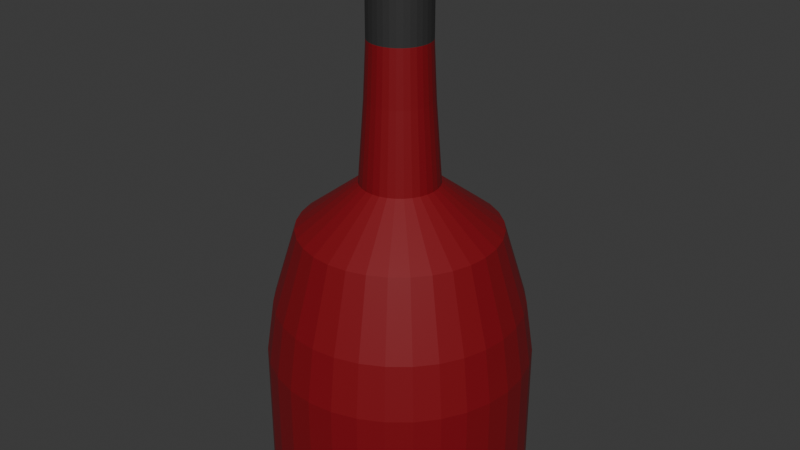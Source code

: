 # Source: Multi_WineBottle4WIP.blend  (saved by Blender 4.5.87; exported with 4.5.12 LTS)
import bpy
from mathutils import Matrix  # noqa: F401  (used for matrix-valued properties, if any)

bpy.ops.wm.read_factory_settings(use_empty=True)
scene = bpy.context.scene
scene.name = 'Scene'

# ---- collections
col_collection = bpy.data.collections.new('Collection'); scene.collection.children.link(col_collection)

# ---- materials (node trees are filled in below, after node groups)
mat_material_002 = bpy.data.materials.new('Material.002')
mat_material_002.diffuse_color = (0.0339, 0.0339, 0.0339, 1.0)
mat_material_002.roughness = 0.5
mat_material_003 = bpy.data.materials.new('Material.003')
mat_material_003.diffuse_color = (0.5906, 0.3712, 0.1878, 1.0)
mat_material_003.roughness = 0.5
mat_material_004 = bpy.data.materials.new('Material.004')

# ---- material node trees
mat_material_002.use_nodes = True; mat_material_002.node_tree.nodes.clear()
_N = mat_material_002.node_tree.nodes; _L = mat_material_002.node_tree.links
n0 = _N.new('ShaderNodeBsdfPrincipled'); n0.name = 'Principled BSDF'; n0.location = (-200, 100)
n0.inputs[0].default_value = (0.0339, 0.0339, 0.0339, 1.0)
n1 = _N.new('ShaderNodeOutputMaterial'); n1.name = 'Material Output'; n1.location = (200, 100)
n2 = _N.new('ShaderNodeNormalMap'); n2.name = 'Normal Map'; n2.location = (-600, -600)
n2.label = 'Normal/Map'
n2.inputs[0].default_value = 0.0
_L.new(n0.outputs[0], n1.inputs[0])
_L.new(n2.outputs[0], n0.inputs[5])
n1.is_active_output = True
mat_material_003.use_nodes = True; mat_material_003.node_tree.nodes.clear()
_N = mat_material_003.node_tree.nodes; _L = mat_material_003.node_tree.links
n0 = _N.new('ShaderNodeBsdfPrincipled'); n0.name = 'Principled BSDF'; n0.location = (-200, 100)
n0.inputs[0].default_value = (0.5906, 0.3712, 0.1878, 1.0)
n1 = _N.new('ShaderNodeOutputMaterial'); n1.name = 'Material Output'; n1.location = (200, 100)
n2 = _N.new('ShaderNodeNormalMap'); n2.name = 'Normal Map'; n2.location = (-600, -600)
n2.label = 'Normal/Map'
n2.inputs[0].default_value = 0.0
_L.new(n0.outputs[0], n1.inputs[0])
_L.new(n2.outputs[0], n0.inputs[5])
n1.is_active_output = True
mat_material_004.use_nodes = True; mat_material_004.node_tree.nodes.clear()
_N = mat_material_004.node_tree.nodes; _L = mat_material_004.node_tree.links
n0 = _N.new('ShaderNodeBsdfPrincipled'); n0.name = 'Principled BSDF'; n0.location = (-200, 100)
n0.inputs[0].default_value = (0.2259, 0.002793, 0.007954, 1.0)
n1 = _N.new('ShaderNodeOutputMaterial'); n1.name = 'Material Output'; n1.location = (200, 100)
_L.new(n0.outputs[0], n1.inputs[0])
n1.is_active_output = True

# ---- world
world_world = bpy.data.worlds.new('World'); scene.world = world_world
world_world.use_nodes = True; world_world.node_tree.nodes.clear()
_N = world_world.node_tree.nodes; _L = world_world.node_tree.links
n0 = _N.new('ShaderNodeOutputWorld'); n0.name = 'World Output'; n0.location = (300, 300)
n1 = _N.new('ShaderNodeBackground'); n1.name = 'Background'; n1.location = (10, 300)
n1.inputs[0].default_value = (0.05088, 0.05088, 0.05088, 1.0)
_L.new(n1.outputs[0], n0.inputs[0])
n0.is_active_output = True
world_world.color = (0.05088, 0.05088, 0.05088)
world_world.sun_shadow_jitter_overblur = 0.0

# ---- meshes
me_cylinder = bpy.data.meshes.new('Cylinder')
me_cylinder.from_pydata([(0.03665, 0.1843, 2.285), (0.04534, 0.2279, 2.147), (1.923e-08, 0.2324, 2.147), (9.445e-08, 0.1879, 2.285), (0.0719, 0.1736, 2.285), (0.08894, 0.2147, 2.147), (0.1044, 0.1562, 2.285), (0.1291, 0.1932, 2.147), (0.1328, 0.1328, 2.285), (0.1643, 0.1643, 2.147), (0.1562, 0.1044, 2.285), (0.1932, 0.1291, 2.147), (0.1736, 0.0719, 2.285), (0.2147, 0.08894, 2.147), (0.1843, 0.03665, 2.285), (0.2279, 0.04534, 2.147), (0.1879, -6.682e-08, 2.285), (0.2324, 1.656e-09, 2.147), (0.1843, -0.03665, 2.285), (0.2279, -0.04534, 2.147), (0.1736, -0.0719, 2.285), (0.2147, -0.08894, 2.147), (0.1562, -0.1044, 2.285), (0.1932, -0.1291, 2.147), (0.1328, -0.1328, 2.285), (0.1643, -0.1643, 2.147), (0.1044, -0.1562, 2.285), (0.1291, -0.1932, 2.147), (0.0719, -0.1736, 2.285), (0.08894, -0.2147, 2.147), (0.03665, -0.1843, 2.285), (0.04534, -0.2279, 2.147), (9.36e-08, -0.1879, 2.285), (1.923e-08, -0.2324, 2.147), (-0.03665, -0.1843, 2.285), (-0.04534, -0.2279, 2.147), (-0.0719, -0.1736, 2.285), (-0.08894, -0.2147, 2.147), (-0.1044, -0.1562, 2.285), (-0.1291, -0.1932, 2.147), (-0.1328, -0.1328, 2.285), (-0.1643, -0.1643, 2.147), (-0.1562, -0.1044, 2.285), (-0.1932, -0.1291, 2.147), (-0.1736, -0.0719, 2.285), (-0.2147, -0.08894, 2.147), (-0.1843, -0.03665, 2.285), (-0.2279, -0.04534, 2.147), (-0.1879, -6.598e-08, 2.285), (-0.2324, 1.656e-09, 2.147), (-0.1843, 0.03665, 2.285), (-0.2279, 0.04534, 2.147), (-0.1736, 0.0719, 2.285), (-0.2147, 0.08894, 2.147), (-0.1562, 0.1044, 2.285), (-0.1932, 0.1291, 2.147), (-0.1328, 0.1328, 2.285), (-0.1643, 0.1643, 2.147), (-0.1044, 0.1562, 2.285), (-0.1291, 0.1932, 2.147), (-0.0719, 0.1736, 2.285), (-0.08894, 0.2147, 2.147), (-0.03665, 0.1843, 2.285), (-0.04534, 0.2279, 2.147), (0.0, 0.8258, -1.0), (0.0, 1.0, -0.9587), (-2.361e-09, 0.252, 1.434), (4.327e-09, 0.2324, 1.78), (0.1611, 0.8099, -1.0), (0.1951, 0.9808, -0.9587), (0.04534, 0.2279, 1.78), (0.04916, 0.2471, 1.434), (0.316, 0.7629, -1.0), (0.3827, 0.9239, -0.9587), (0.08894, 0.2147, 1.78), (0.09642, 0.2328, 1.434), (0.4588, 0.6866, -1.0), (0.5556, 0.8315, -0.9587), (0.1291, 0.1932, 1.78), (0.14, 0.2095, 1.434), (0.5839, 0.5839, -1.0), (0.7071, 0.7071, -0.9587), (0.1643, 0.1643, 1.78), (0.1782, 0.1782, 1.434), (0.6866, 0.4588, -1.0), (0.8315, 0.5556, -0.9587), (0.1932, 0.1291, 1.78), (0.2095, 0.14, 1.434), (0.7629, 0.316, -1.0), (0.9239, 0.3827, -0.9587), (0.2147, 0.08894, 1.78), (0.2328, 0.09642, 1.434), (0.8099, 0.1611, -1.0), (0.9808, 0.1951, -0.9587), (0.2279, 0.04534, 1.78), (0.2471, 0.04916, 1.434), (0.8258, 0.0, -1.0), (1.0, 0.0, -0.9587), (0.2324, 1.656e-09, 1.78), (0.252, 1.265e-09, 1.434), (0.8099, -0.1611, -1.0), (0.9808, -0.1951, -0.9587), (0.2279, -0.04534, 1.78), (0.2471, -0.04916, 1.434), (0.7629, -0.316, -1.0), (0.9239, -0.3827, -0.9587), (0.2147, -0.08894, 1.78), (0.2328, -0.09642, 1.434), (0.6866, -0.4588, -1.0), (0.8315, -0.5556, -0.9587), (0.1932, -0.1291, 1.78), (0.2095, -0.14, 1.434), (0.5839, -0.5839, -1.0), (0.7071, -0.7071, -0.9587), (0.1643, -0.1643, 1.78), (0.1782, -0.1782, 1.434), (0.4588, -0.6866, -1.0), (0.5556, -0.8315, -0.9587), (0.1291, -0.1932, 1.78), (0.14, -0.2095, 1.434), (0.316, -0.7629, -1.0), (0.3827, -0.9239, -0.9587), (0.08894, -0.2147, 1.78), (0.09642, -0.2328, 1.434), (0.1611, -0.8099, -1.0), (0.1951, -0.9808, -0.9587), (0.04534, -0.2279, 1.78), (0.04916, -0.2471, 1.434), (0.0, -0.8258, -1.0), (0.0, -1.0, -0.9587), (4.327e-09, -0.2324, 1.78), (-2.361e-09, -0.252, 1.434), (-0.1611, -0.8099, -1.0), (-0.1951, -0.9808, -0.9587), (-0.04534, -0.2279, 1.78), (-0.04916, -0.2471, 1.434), (-0.316, -0.7629, -1.0), (-0.3827, -0.9239, -0.9587), (-0.08894, -0.2147, 1.78), (-0.09642, -0.2328, 1.434), (-0.4588, -0.6866, -1.0), (-0.5556, -0.8315, -0.9587), (-0.1291, -0.1932, 1.78), (-0.14, -0.2095, 1.434), (-0.5839, -0.5839, -1.0), (-0.7071, -0.7071, -0.9587), (-0.1643, -0.1643, 1.78), (-0.1782, -0.1782, 1.434), (-0.6866, -0.4588, -1.0), (-0.8315, -0.5556, -0.9587), (-0.1932, -0.1291, 1.78), (-0.2095, -0.14, 1.434), (-0.7629, -0.316, -1.0), (-0.9239, -0.3827, -0.9587), (-0.2147, -0.08894, 1.78), (-0.2328, -0.09642, 1.434), (-0.8099, -0.1611, -1.0), (-0.9808, -0.1951, -0.9587), (-0.2279, -0.04534, 1.78), (-0.2471, -0.04916, 1.434), (-0.8258, 0.0, -1.0), (-1.0, 0.0, -0.9587), (-0.2324, 1.656e-09, 1.78), (-0.252, 1.265e-09, 1.434), (-0.8099, 0.1611, -1.0), (-0.9808, 0.1951, -0.9587), (-0.2279, 0.04534, 1.78), (-0.2471, 0.04916, 1.434), (-0.7629, 0.316, -1.0), (-0.9239, 0.3827, -0.9587), (-0.2147, 0.08894, 1.78), (-0.2328, 0.09642, 1.434), (-0.6866, 0.4588, -1.0), (-0.8315, 0.5556, -0.9587), (-0.1932, 0.1291, 1.78), (-0.2095, 0.14, 1.434), (-0.5839, 0.5839, -1.0), (-0.7071, 0.7071, -0.9587), (-0.1643, 0.1643, 1.78), (-0.1782, 0.1782, 1.434), (-0.4588, 0.6866, -1.0), (-0.5556, 0.8315, -0.9587), (-0.1291, 0.1932, 1.78), (-0.14, 0.2095, 1.434), (-0.316, 0.7629, -1.0), (-0.3827, 0.9239, -0.9587), (-0.08894, 0.2147, 1.78), (-0.09642, 0.2328, 1.434), (-0.1611, 0.8099, -1.0), (-0.1951, 0.9808, -0.9587), (-0.04534, 0.2279, 1.78), (-0.04916, 0.2471, 1.434), (-6.186e-10, 0.9392, 0.1625), (0.0, 1.0, -0.1734), (0.1951, 0.9808, -0.1734), (0.1832, 0.9212, 0.1625), (0.3827, 0.9239, -0.1734), (0.3594, 0.8677, 0.1625), (0.5556, 0.8315, -0.1734), (0.5218, 0.7809, 0.1625), (0.7071, 0.7071, -0.1734), (0.6641, 0.6641, 0.1625), (0.8315, 0.5556, -0.1734), (0.7809, 0.5218, 0.1625), (0.9239, 0.3827, -0.1734), (0.8677, 0.3594, 0.1625), (0.9808, 0.1951, -0.1734), (0.9212, 0.1832, 0.1625), (1.0, 0.0, -0.1734), (0.9392, 2.911e-10, 0.1625), (0.9808, -0.1951, -0.1734), (0.9212, -0.1832, 0.1625), (0.9239, -0.3827, -0.1734), (0.8677, -0.3594, 0.1625), (0.8315, -0.5556, -0.1734), (0.7809, -0.5218, 0.1625), (0.7071, -0.7071, -0.1734), (0.6641, -0.6641, 0.1625), (0.5556, -0.8315, -0.1734), (0.5218, -0.7809, 0.1625), (0.3827, -0.9239, -0.1734), (0.3594, -0.8677, 0.1625), (0.1951, -0.9808, -0.1734), (0.1832, -0.9212, 0.1625), (0.0, -1.0, -0.1734), (-6.186e-10, -0.9392, 0.1625), (-0.1951, -0.9808, -0.1734), (-0.1832, -0.9212, 0.1625), (-0.3827, -0.9239, -0.1734), (-0.3594, -0.8677, 0.1625), (-0.5556, -0.8315, -0.1734), (-0.5218, -0.7809, 0.1625), (-0.7071, -0.7071, -0.1734), (-0.6641, -0.6641, 0.1625), (-0.8315, -0.5556, -0.1734), (-0.7809, -0.5218, 0.1625), (-0.9239, -0.3827, -0.1734), (-0.8677, -0.3594, 0.1625), (-0.9808, -0.1951, -0.1734), (-0.9212, -0.1832, 0.1625), (-1.0, 0.0, -0.1734), (-0.9392, 2.911e-10, 0.1625), (-0.9808, 0.1951, -0.1734), (-0.9212, 0.1832, 0.1625), (-0.9239, 0.3827, -0.1734), (-0.8677, 0.3594, 0.1625), (-0.8315, 0.5556, -0.1734), (-0.7809, 0.5218, 0.1625), (-0.7071, 0.7071, -0.1734), (-0.6641, 0.6641, 0.1625), (-0.5556, 0.8315, -0.1734), (-0.5218, 0.7809, 0.1625), (-0.3827, 0.9239, -0.1734), (-0.3594, 0.8677, 0.1625), (-0.1951, 0.9808, -0.1734), (-0.1832, 0.9212, 0.1625), (-3.047e-09, 0.2979, 0.9294), (-2.439e-09, 0.7604, 0.6408), (0.1483, 0.7458, 0.6408), (0.05812, 0.2922, 0.9294), (0.291, 0.7025, 0.6408), (0.114, 0.2752, 0.9294), (0.4224, 0.6322, 0.6408), (0.1655, 0.2477, 0.9294), (0.5377, 0.5377, 0.6408), (0.2107, 0.2107, 0.9294), (0.6322, 0.4224, 0.6408), (0.2477, 0.1655, 0.9294), (0.7025, 0.291, 0.6408), (0.2752, 0.114, 0.9294), (0.7458, 0.1483, 0.6408), (0.2922, 0.05812, 0.9294), (0.7604, 1.148e-09, 0.6408), (0.2979, 1.497e-09, 0.9294), (0.7458, -0.1483, 0.6408), (0.2922, -0.05812, 0.9294), (0.7025, -0.291, 0.6408), (0.2752, -0.114, 0.9294), (0.6322, -0.4224, 0.6408), (0.2477, -0.1655, 0.9294), (0.5377, -0.5377, 0.6408), (0.2107, -0.2107, 0.9294), (0.4224, -0.6322, 0.6408), (0.1655, -0.2477, 0.9294), (0.291, -0.7025, 0.6408), (0.114, -0.2752, 0.9294), (0.1483, -0.7458, 0.6408), (0.05812, -0.2922, 0.9294), (-2.439e-09, -0.7604, 0.6408), (-3.047e-09, -0.2979, 0.9294), (-0.1483, -0.7458, 0.6408), (-0.05812, -0.2922, 0.9294), (-0.291, -0.7025, 0.6408), (-0.114, -0.2752, 0.9294), (-0.4224, -0.6322, 0.6408), (-0.1655, -0.2477, 0.9294), (-0.5377, -0.5377, 0.6408), (-0.2107, -0.2107, 0.9294), (-0.6322, -0.4224, 0.6408), (-0.2477, -0.1655, 0.9294), (-0.7025, -0.291, 0.6408), (-0.2752, -0.114, 0.9294), (-0.7458, -0.1483, 0.6408), (-0.2922, -0.05812, 0.9294), (-0.7604, 1.148e-09, 0.6408), (-0.2979, 1.497e-09, 0.9294), (-0.7458, 0.1483, 0.6408), (-0.2922, 0.05812, 0.9294), (-0.7025, 0.291, 0.6408), (-0.2752, 0.114, 0.9294), (-0.6322, 0.4224, 0.6408), (-0.2477, 0.1655, 0.9294), (-0.5377, 0.5377, 0.6408), (-0.2107, 0.2107, 0.9294), (-0.4224, 0.6322, 0.6408), (-0.1655, 0.2477, 0.9294), (-0.291, 0.7025, 0.6408), (-0.114, 0.2752, 0.9294), (-0.1483, 0.7458, 0.6408), (-0.05812, 0.2922, 0.9294)], [], [(319, 191, 66, 256), (73, 196, 198, 77), (77, 198, 200, 81), (81, 200, 202, 85), (85, 202, 204, 89), (89, 204, 206, 93), (93, 206, 208, 97), (97, 208, 210, 101), (101, 210, 212, 105), (105, 212, 214, 109), (109, 214, 216, 113), (113, 216, 218, 117), (117, 218, 220, 121), (121, 220, 222, 125), (125, 222, 224, 129), (129, 224, 226, 133), (133, 226, 228, 137), (137, 228, 230, 141), (141, 230, 232, 145), (145, 232, 234, 149), (149, 234, 236, 153), (153, 236, 238, 157), (157, 238, 240, 161), (161, 240, 242, 165), (165, 242, 244, 169), (169, 244, 246, 173), (173, 246, 248, 177), (177, 248, 250, 181), (181, 250, 252, 185), (185, 252, 254, 189), (273, 99, 103, 275), (255, 318, 257, 192), (67, 190, 63, 2), (189, 254, 193, 65), (70, 67, 2, 1), (190, 186, 61, 63), (186, 182, 59, 61), (182, 178, 57, 59), (178, 174, 55, 57), (174, 170, 53, 55), (170, 166, 51, 53), (166, 162, 49, 51), (162, 158, 47, 49), (158, 154, 45, 47), (154, 150, 43, 45), (150, 146, 41, 43), (146, 142, 39, 41), (142, 138, 37, 39), (138, 134, 35, 37), (134, 130, 33, 35), (130, 126, 31, 33), (126, 122, 29, 31), (122, 118, 27, 29), (118, 114, 25, 27), (114, 110, 23, 25), (110, 106, 21, 23), (106, 102, 19, 21), (102, 98, 17, 19), (98, 94, 15, 17), (94, 90, 13, 15), (90, 86, 11, 13), (86, 82, 9, 11), (82, 78, 7, 9), (78, 74, 5, 7), (74, 70, 1, 5), (64, 68, 72, 76, 80, 84, 88, 92, 96, 100, 104, 108, 112, 116, 120, 124, 128, 132, 136, 140, 144, 148, 152, 156, 160, 164, 168, 172, 176, 180, 184, 188), (192, 257, 258, 195), (253, 316, 318, 255), (251, 314, 316, 253), (249, 312, 314, 251), (247, 310, 312, 249), (245, 308, 310, 247), (243, 306, 308, 245), (241, 304, 306, 243), (239, 302, 304, 241), (237, 300, 302, 239), (235, 298, 300, 237), (233, 296, 298, 235), (231, 294, 296, 233), (229, 292, 294, 231), (227, 290, 292, 229), (225, 288, 290, 227), (223, 286, 288, 225), (221, 284, 286, 223), (219, 282, 284, 221), (217, 280, 282, 219), (215, 278, 280, 217), (213, 276, 278, 215), (211, 274, 276, 213), (209, 272, 274, 211), (207, 270, 272, 209), (205, 268, 270, 207), (203, 266, 268, 205), (201, 264, 266, 203), (199, 262, 264, 201), (197, 260, 262, 199), (195, 258, 260, 197), (259, 71, 75, 261), (291, 135, 139, 293), (309, 171, 175, 311), (265, 83, 87, 267), (283, 119, 123, 285), (301, 155, 159, 303), (275, 103, 107, 277), (293, 139, 143, 295), (311, 175, 179, 313), (267, 87, 91, 269), (285, 123, 127, 287), (303, 159, 163, 305), (0, 3, 62, 60, 58, 56, 54, 52, 50, 48, 46, 44, 42, 40, 38, 36, 34, 32, 30, 28, 26, 24, 22, 20, 18, 16, 14, 12, 10, 8, 6, 4), (261, 75, 79, 263), (277, 107, 111, 279), (295, 143, 147, 297), (313, 179, 183, 315), (269, 91, 95, 271), (287, 127, 131, 289), (305, 163, 167, 307), (69, 194, 196, 73), (279, 111, 115, 281), (297, 147, 151, 299), (315, 183, 187, 317), (271, 95, 99, 273), (289, 131, 135, 291), (307, 167, 171, 309), (263, 79, 83, 265), (281, 115, 119, 283), (299, 151, 155, 301), (317, 187, 191, 319), (1, 2, 3, 0), (5, 1, 0, 4), (7, 5, 4, 6), (9, 7, 6, 8), (11, 9, 8, 10), (13, 11, 10, 12), (15, 13, 12, 14), (17, 15, 14, 16), (19, 17, 16, 18), (21, 19, 18, 20), (23, 21, 20, 22), (25, 23, 22, 24), (27, 25, 24, 26), (29, 27, 26, 28), (31, 29, 28, 30), (33, 31, 30, 32), (35, 33, 32, 34), (37, 35, 34, 36), (39, 37, 36, 38), (41, 39, 38, 40), (43, 41, 40, 42), (45, 43, 42, 44), (47, 45, 44, 46), (49, 47, 46, 48), (51, 49, 48, 50), (53, 51, 50, 52), (55, 53, 52, 54), (57, 55, 54, 56), (59, 57, 56, 58), (61, 59, 58, 60), (63, 61, 60, 62), (2, 63, 62, 3), (256, 66, 71, 259), (65, 69, 68, 64), (71, 66, 67, 70), (69, 73, 72, 68), (75, 71, 70, 74), (73, 77, 76, 72), (79, 75, 74, 78), (77, 81, 80, 76), (83, 79, 78, 82), (81, 85, 84, 80), (87, 83, 82, 86), (85, 89, 88, 84), (91, 87, 86, 90), (89, 93, 92, 88), (95, 91, 90, 94), (93, 97, 96, 92), (99, 95, 94, 98), (97, 101, 100, 96), (103, 99, 98, 102), (101, 105, 104, 100), (107, 103, 102, 106), (105, 109, 108, 104), (111, 107, 106, 110), (109, 113, 112, 108), (115, 111, 110, 114), (113, 117, 116, 112), (119, 115, 114, 118), (117, 121, 120, 116), (123, 119, 118, 122), (121, 125, 124, 120), (127, 123, 122, 126), (125, 129, 128, 124), (131, 127, 126, 130), (129, 133, 132, 128), (135, 131, 130, 134), (133, 137, 136, 132), (139, 135, 134, 138), (137, 141, 140, 136), (143, 139, 138, 142), (141, 145, 144, 140), (147, 143, 142, 146), (145, 149, 148, 144), (151, 147, 146, 150), (149, 153, 152, 148), (155, 151, 150, 154), (153, 157, 156, 152), (159, 155, 154, 158), (157, 161, 160, 156), (163, 159, 158, 162), (161, 165, 164, 160), (167, 163, 162, 166), (165, 169, 168, 164), (171, 167, 166, 170), (169, 173, 172, 168), (175, 171, 170, 174), (173, 177, 176, 172), (179, 175, 174, 178), (177, 181, 180, 176), (183, 179, 178, 182), (181, 185, 184, 180), (187, 183, 182, 186), (185, 189, 188, 184), (191, 187, 186, 190), (189, 65, 64, 188), (66, 191, 190, 67), (255, 192, 193, 254), (253, 255, 254, 252), (251, 253, 252, 250), (249, 251, 250, 248), (247, 249, 248, 246), (245, 247, 246, 244), (243, 245, 244, 242), (241, 243, 242, 240), (239, 241, 240, 238), (237, 239, 238, 236), (235, 237, 236, 234), (233, 235, 234, 232), (231, 233, 232, 230), (229, 231, 230, 228), (227, 229, 228, 226), (225, 227, 226, 224), (223, 225, 224, 222), (221, 223, 222, 220), (219, 221, 220, 218), (217, 219, 218, 216), (215, 217, 216, 214), (213, 215, 214, 212), (211, 213, 212, 210), (209, 211, 210, 208), (207, 209, 208, 206), (205, 207, 206, 204), (203, 205, 204, 202), (201, 203, 202, 200), (199, 201, 200, 198), (197, 199, 198, 196), (195, 197, 196, 194), (192, 195, 194, 193), (319, 256, 257, 318), (317, 319, 318, 316), (315, 317, 316, 314), (313, 315, 314, 312), (311, 313, 312, 310), (309, 311, 310, 308), (307, 309, 308, 306), (305, 307, 306, 304), (303, 305, 304, 302), (301, 303, 302, 300), (299, 301, 300, 298), (297, 299, 298, 296), (295, 297, 296, 294), (293, 295, 294, 292), (291, 293, 292, 290), (289, 291, 290, 288), (287, 289, 288, 286), (285, 287, 286, 284), (283, 285, 284, 282), (281, 283, 282, 280), (279, 281, 280, 278), (277, 279, 278, 276), (275, 277, 276, 274), (273, 275, 274, 272), (271, 273, 272, 270), (269, 271, 270, 268), (267, 269, 268, 266), (265, 267, 266, 264), (263, 265, 264, 262), (261, 263, 262, 260), (259, 261, 260, 258), (256, 259, 258, 257), (65, 193, 194, 69)])
me_cylinder.polygons.foreach_set('material_index', [2, 2, 2, 2, 2, 2, 2, 2, 2, 2, 2, 2, 2, 2, 2, 2, 2, 2, 2, 2, 2, 2, 2, 2, 2, 2, 2, 2, 2, 2, 2, 2, 0, 2, 0, 0, 0, 0, 0, 0, 0, 0, 0, 0, 0, 0, 0, 0, 0, 0, 0, 0, 0, 0, 0, 0, 0, 0, 0, 0, 0, 0, 0, 0, 0, 2, 2, 2, 2, 2, 2, 2, 2, 2, 2, 2, 2, 2, 2, 2, 2, 2, 2, 2, 2, 2, 2, 2, 2, 2, 2, 2, 2, 2, 2, 2, 2, 2, 2, 2, 2, 2, 2, 2, 2, 2, 2, 2, 2, 1, 2, 2, 2, 2, 2, 2, 2, 2, 2, 2, 2, 2, 2, 2, 2, 2, 2, 2, 1, 1, 1, 1, 1, 1, 1, 1, 1, 1, 1, 1, 1, 1, 1, 1, 1, 1, 1, 1, 1, 1, 1, 1, 1, 1, 1, 1, 1, 1, 1, 1, 2, 2, 2, 2, 2, 2, 2, 2, 2, 2, 2, 2, 2, 2, 2, 2, 2, 2, 2, 2, 2, 2, 2, 2, 2, 2, 2, 2, 2, 2, 2, 2, 2, 2, 2, 2, 2, 2, 2, 2, 2, 2, 2, 2, 2, 2, 2, 2, 2, 2, 2, 2, 2, 2, 2, 2, 2, 2, 2, 2, 2, 2, 2, 2, 2, 2, 2, 2, 2, 2, 2, 2, 2, 2, 2, 2, 2, 2, 2, 2, 2, 2, 2, 2, 2, 2, 2, 2, 2, 2, 2, 2, 2, 2, 2, 2, 2, 2, 2, 2, 2, 2, 2, 2, 2, 2, 2, 2, 2, 2, 2, 2, 2, 2, 2, 2, 2, 2, 2, 2, 2, 2, 2, 2, 2, 2, 2, 2, 2, 2])
_uv = me_cylinder.uv_layers.new(name='UVMap')
_uv.uv.foreach_set('vector', [0.7524, 0.9322, 0.7547, 0.8345, 0.7643, 0.8347, 0.7638, 0.9323, 0.6457, 0.6544, 0.6457, 0.5042, 0.6774, 0.5011, 0.6774, 0.6513, 0.6774, 0.6513, 0.6774, 0.5011, 0.7043, 0.4972, 0.7043, 0.6474, 0.4039, 0.3101, 0.4039, 0.16, 0.4308, 0.1639, 0.4308, 0.314, 0.4308, 0.314, 0.4308, 0.1639, 0.4625, 0.167, 0.4625, 0.3171, 0.4625, 0.3171, 0.4625, 0.167, 0.4977, 0.1691, 0.4977, 0.3192, 0.4977, 0.3192, 0.4977, 0.1691, 0.5351, 0.1702, 0.5351, 0.3203, 0.5351, 0.3203, 0.5351, 0.1702, 0.5732, 0.1702, 0.5732, 0.3203, 0.5732, 0.3203, 0.5732, 0.1702, 0.6105, 0.1691, 0.6105, 0.3192, 0.6105, 0.3192, 0.6105, 0.1691, 0.6457, 0.167, 0.6457, 0.3171, 0.6457, 0.3171, 0.6457, 0.167, 0.6774, 0.1639, 0.6774, 0.314, 0.6774, 0.314, 0.6774, 0.1639, 0.7043, 0.16, 0.7043, 0.3101, 0.7214, 0.311, 0.7214, 0.1609, 0.7531, 0.164, 0.7531, 0.3141, 0.7531, 0.3141, 0.7531, 0.164, 0.7883, 0.1661, 0.7883, 0.3162, 0.7883, 0.3162, 0.7883, 0.1661, 0.8256, 0.1672, 0.8256, 0.3173, 0.8256, 0.3173, 0.8256, 0.1672, 0.8637, 0.1672, 0.8637, 0.3173, 0.8637, 0.3173, 0.8637, 0.1672, 0.9011, 0.1661, 0.9011, 0.3162, 0.9011, 0.3162, 0.9011, 0.1661, 0.9363, 0.164, 0.9363, 0.3141, 0.9363, 0.3141, 0.9363, 0.164, 0.968, 0.1609, 0.968, 0.311, 0.7214, 0.6453, 0.7214, 0.4952, 0.7531, 0.4983, 0.7531, 0.6484, 0.7531, 0.6484, 0.7531, 0.4983, 0.7883, 0.5004, 0.7883, 0.6505, 0.7883, 0.6505, 0.7883, 0.5004, 0.8256, 0.5015, 0.8256, 0.6516, 0.8256, 0.6516, 0.8256, 0.5015, 0.8637, 0.5015, 0.8637, 0.6516, 0.8637, 0.6516, 0.8637, 0.5015, 0.9011, 0.5004, 0.9011, 0.6505, 0.9011, 0.6505, 0.9011, 0.5004, 0.9363, 0.4983, 0.9363, 0.6484, 0.9363, 0.6484, 0.9363, 0.4983, 0.968, 0.4952, 0.968, 0.6453, 0.4039, 0.6474, 0.4039, 0.4972, 0.4308, 0.5011, 0.4308, 0.6513, 0.4308, 0.6513, 0.4308, 0.5011, 0.4625, 0.5042, 0.4625, 0.6544, 0.4625, 0.6544, 0.4625, 0.5042, 0.4977, 0.5063, 0.4977, 0.6565, 0.4977, 0.6565, 0.4977, 0.5063, 0.5351, 0.5074, 0.5351, 0.6576, 0.8591, 0.9323, 0.8585, 0.8347, 0.8681, 0.8345, 0.8704, 0.9322, 0.5362, 0.4415, 0.5396, 0.345, 0.5686, 0.345, 0.572, 0.4415, 0.7649, 0.768, 0.7561, 0.7679, 0.7571, 0.6977, 0.7659, 0.6978, 0.5351, 0.6576, 0.5351, 0.5074, 0.5732, 0.5074, 0.5732, 0.6576, 0.7736, 0.7679, 0.7649, 0.768, 0.7659, 0.6978, 0.7746, 0.6977, 0.7561, 0.7679, 0.7474, 0.7675, 0.7484, 0.6973, 0.7571, 0.6977, 0.7474, 0.7675, 0.7392, 0.7669, 0.7402, 0.6967, 0.7484, 0.6973, 0.7392, 0.7669, 0.7318, 0.7661, 0.7329, 0.6959, 0.7402, 0.6967, 0.9925, 0.7661, 0.9863, 0.7669, 0.9873, 0.6967, 0.9936, 0.6959, 0.9863, 0.7669, 0.9789, 0.7675, 0.9799, 0.6973, 0.9873, 0.6967, 0.9789, 0.7675, 0.9707, 0.7679, 0.9717, 0.6977, 0.9799, 0.6973, 0.9707, 0.7679, 0.962, 0.768, 0.963, 0.6978, 0.9717, 0.6977, 0.962, 0.768, 0.9532, 0.7679, 0.9542, 0.6977, 0.963, 0.6978, 0.9532, 0.7679, 0.9445, 0.7675, 0.9455, 0.6973, 0.9542, 0.6977, 0.9445, 0.7675, 0.9363, 0.7669, 0.9373, 0.6967, 0.9455, 0.6973, 0.9363, 0.7669, 0.929, 0.7661, 0.93, 0.6959, 0.9373, 0.6967, 0.07104, 0.8337, 0.06369, 0.8345, 0.06267, 0.7643, 0.07002, 0.7635, 0.06369, 0.8345, 0.05552, 0.8351, 0.0545, 0.765, 0.06267, 0.7643, 0.05552, 0.8351, 0.04684, 0.8355, 0.04582, 0.7653, 0.0545, 0.765, 0.04684, 0.8355, 0.03798, 0.8356, 0.03696, 0.7655, 0.04582, 0.7653, 0.03798, 0.8356, 0.0293, 0.8355, 0.02828, 0.7653, 0.03696, 0.7655, 0.0293, 0.8355, 0.02111, 0.8351, 0.02009, 0.765, 0.02828, 0.7653, 0.02111, 0.8351, 0.01374, 0.8345, 0.01272, 0.7643, 0.02009, 0.765, 0.8972, 0.7651, 0.891, 0.7661, 0.89, 0.6959, 0.8962, 0.6949, 0.891, 0.7661, 0.8836, 0.7669, 0.8826, 0.6967, 0.89, 0.6959, 0.8836, 0.7669, 0.8755, 0.7675, 0.8745, 0.6973, 0.8826, 0.6967, 0.8755, 0.7675, 0.8668, 0.7679, 0.8658, 0.6977, 0.8745, 0.6973, 0.8668, 0.7679, 0.8579, 0.768, 0.8569, 0.6978, 0.8658, 0.6977, 0.8579, 0.768, 0.8492, 0.7679, 0.8482, 0.6977, 0.8569, 0.6978, 0.8492, 0.7679, 0.8411, 0.7675, 0.84, 0.6973, 0.8482, 0.6977, 0.8411, 0.7675, 0.8337, 0.7669, 0.8327, 0.6967, 0.84, 0.6973, 0.8337, 0.7669, 0.8274, 0.7661, 0.8264, 0.6959, 0.8327, 0.6967, 0.7954, 0.7661, 0.7891, 0.7669, 0.7902, 0.6967, 0.7964, 0.6959, 0.7891, 0.7669, 0.7818, 0.7675, 0.7828, 0.6973, 0.7902, 0.6967, 0.7818, 0.7675, 0.7736, 0.7679, 0.7746, 0.6977, 0.7828, 0.6973, 0.006137, 0.6068, 7.62e-09, 0.5761, 9.524e-09, 0.5448, 0.006137, 0.5141, 0.01818, 0.4852, 0.03565, 0.4592, 0.0579, 0.4371, 0.08406, 0.4197, 0.1131, 0.4077, 0.144, 0.4016, 0.1754, 0.4016, 0.2063, 0.4077, 0.2354, 0.4197, 0.2615, 0.4371, 0.2838, 0.4592, 0.3012, 0.4852, 0.3133, 0.5141, 0.3194, 0.5448, 0.3194, 0.5761, 0.3133, 0.6068, 0.3012, 0.6357, 0.2838, 0.6617, 0.2615, 0.6838, 0.2354, 0.7012, 0.2063, 0.7131, 0.1754, 0.7192, 0.144, 0.7192, 0.1131, 0.7131, 0.08406, 0.7012, 0.0579, 0.6838, 0.03565, 0.6617, 0.01818, 0.6357, 0.572, 0.4415, 0.5686, 0.345, 0.597, 0.3442, 0.6071, 0.4405, 0.5011, 0.4405, 0.5112, 0.3442, 0.5396, 0.345, 0.5362, 0.4415, 0.4681, 0.4385, 0.4844, 0.3426, 0.5112, 0.3442, 0.5011, 0.4405, 0.4383, 0.4356, 0.4604, 0.3402, 0.4844, 0.3426, 0.4681, 0.4385, 0.413, 0.4319, 0.4399, 0.3373, 0.4604, 0.3402, 0.4383, 0.4356, 0.9307, 0.4325, 0.9143, 0.3366, 0.9384, 0.3343, 0.9605, 0.4296, 0.8977, 0.4345, 0.8876, 0.3382, 0.9143, 0.3366, 0.9307, 0.4325, 0.8626, 0.4355, 0.8592, 0.3391, 0.8876, 0.3382, 0.8977, 0.4345, 0.8268, 0.4355, 0.8302, 0.3391, 0.8592, 0.3391, 0.8626, 0.4355, 0.7917, 0.4345, 0.8018, 0.3382, 0.8302, 0.3391, 0.8268, 0.4355, 0.7586, 0.4325, 0.775, 0.3366, 0.8018, 0.3382, 0.7917, 0.4345, 0.7289, 0.4296, 0.7509, 0.3343, 0.775, 0.3366, 0.7586, 0.4325, 0.9307, 0.09824, 0.9143, 0.002344, 0.9384, 0.0, 0.9605, 0.09534, 0.8977, 0.1002, 0.8876, 0.003958, 0.9143, 0.002344, 0.9307, 0.09824, 0.8626, 0.1012, 0.8592, 0.004781, 0.8876, 0.003958, 0.8977, 0.1002, 0.8268, 0.1012, 0.8302, 0.004781, 0.8592, 0.004781, 0.8626, 0.1012, 0.7917, 0.1002, 0.8018, 0.003958, 0.8302, 0.004781, 0.8268, 0.1012, 0.7586, 0.09824, 0.775, 0.002344, 0.8018, 0.003958, 0.7917, 0.1002, 0.7289, 0.09534, 0.7509, 0.0, 0.775, 0.002344, 0.7586, 0.09824, 0.6699, 0.09833, 0.6478, 0.002983, 0.6683, 9.471e-10, 0.6952, 0.09464, 0.6401, 0.1012, 0.6238, 0.005327, 0.6478, 0.002983, 0.6699, 0.09833, 0.6071, 0.1032, 0.597, 0.006942, 0.6238, 0.005327, 0.6401, 0.1012, 0.572, 0.1042, 0.5686, 0.007765, 0.597, 0.006942, 0.6071, 0.1032, 0.5362, 0.1042, 0.5396, 0.007765, 0.5686, 0.007765, 0.572, 0.1042, 0.5011, 0.1032, 0.5112, 0.006942, 0.5396, 0.007765, 0.5362, 0.1042, 0.4681, 0.1012, 0.4844, 0.005327, 0.5112, 0.006942, 0.5011, 0.1032, 0.4383, 0.09833, 0.4604, 0.002983, 0.4844, 0.005327, 0.4681, 0.1012, 0.413, 0.09464, 0.4399, 1.61e-08, 0.4604, 0.002983, 0.4383, 0.09833, 0.6699, 0.4356, 0.6478, 0.3402, 0.6683, 0.3373, 0.6952, 0.4319, 0.6401, 0.4385, 0.6238, 0.3426, 0.6478, 0.3402, 0.6699, 0.4356, 0.6071, 0.4405, 0.597, 0.3442, 0.6238, 0.3426, 0.6401, 0.4385, 0.7749, 0.9322, 0.7737, 0.8345, 0.7826, 0.8341, 0.7854, 0.9317, 0.05047, 0.9998, 0.04818, 0.9022, 0.05759, 0.9018, 0.06159, 0.9994, 0.9825, 0.9317, 0.9797, 0.8341, 0.9877, 0.8335, 0.992, 0.9309, 0.82, 0.9299, 0.8254, 0.8326, 0.8322, 0.8335, 0.828, 0.9309, 0.008041, 0.9986, 0.01229, 0.9011, 0.02028, 0.9018, 0.01749, 0.9994, 0.9384, 0.9317, 0.9424, 0.8341, 0.9518, 0.8345, 0.9495, 0.9322, 0.8704, 0.9322, 0.8681, 0.8345, 0.8775, 0.8341, 0.8815, 0.9317, 0.06159, 0.9994, 0.05759, 0.9018, 0.06645, 0.9011, 0.07207, 0.9986, 0.992, 0.9309, 0.9877, 0.8335, 0.9945, 0.8326, 1.0, 0.9299, 0.828, 0.9309, 0.8322, 0.8335, 0.8402, 0.8341, 0.8374, 0.9317, 0.01749, 0.9994, 0.02028, 0.9018, 0.02916, 0.9022, 0.02798, 0.9998, 0.9495, 0.9322, 0.9518, 0.8345, 0.9614, 0.8347, 0.9609, 0.9323, 0.1671, 0.7895, 0.1631, 0.7954, 0.1581, 0.8004, 0.1521, 0.8044, 0.1455, 0.8071, 0.1385, 0.8085, 0.1313, 0.8085, 0.1243, 0.8071, 0.1177, 0.8044, 0.1117, 0.8004, 0.1067, 0.7954, 0.1027, 0.7895, 0.09995, 0.7829, 0.09856, 0.7759, 0.09856, 0.7688, 0.09995, 0.7618, 0.1027, 0.7552, 0.1067, 0.7493, 0.1117, 0.7443, 0.1177, 0.7403, 0.1243, 0.7376, 0.1313, 0.7362, 0.1385, 0.7362, 0.1455, 0.7376, 0.1521, 0.7403, 0.1581, 0.7443, 0.1631, 0.7493, 0.1671, 0.7552, 0.1698, 0.7618, 0.1712, 0.7688, 0.1712, 0.7759, 0.1698, 0.7829, 0.7854, 0.9317, 0.7826, 0.8341, 0.7906, 0.8335, 0.7948, 0.9309, 0.8815, 0.9317, 0.8775, 0.8341, 0.8864, 0.8335, 0.892, 0.9309, 0.07207, 0.9986, 0.06645, 0.9011, 0.07442, 0.9002, 0.08149, 0.9975, 0.7214, 0.9299, 0.7285, 0.8326, 0.7364, 0.8335, 0.7308, 0.9309, 0.8374, 0.9317, 0.8402, 0.8341, 0.8491, 0.8345, 0.8479, 0.9322, 0.02798, 0.9998, 0.02916, 0.9022, 0.03858, 0.9023, 0.03912, 1.0, 0.9609, 0.9323, 0.9614, 0.8347, 0.9708, 0.8345, 0.972, 0.9322, 0.6105, 0.6565, 0.6105, 0.5063, 0.6457, 0.5042, 0.6457, 0.6544, 0.892, 0.9309, 0.8864, 0.8335, 0.8944, 0.8326, 0.9014, 0.9299, 0.9185, 0.9299, 0.9256, 0.8326, 0.9336, 0.8335, 0.9279, 0.9309, 0.7308, 0.9309, 0.7364, 0.8335, 0.7453, 0.8341, 0.7413, 0.9317, 0.8479, 0.9322, 0.8491, 0.8345, 0.8585, 0.8347, 0.8591, 0.9323, 0.03912, 1.0, 0.03858, 0.9023, 0.04818, 0.9022, 0.05047, 0.9998, 0.972, 0.9322, 0.9708, 0.8345, 0.9797, 0.8341, 0.9825, 0.9317, 0.7948, 0.9309, 0.7906, 0.8335, 0.7974, 0.8326, 0.8029, 0.9299, 0.0, 0.9975, 0.005491, 0.9002, 0.01229, 0.9011, 0.008041, 0.9986, 0.9279, 0.9309, 0.9336, 0.8335, 0.9424, 0.8341, 0.9384, 0.9317, 0.7413, 0.9317, 0.7453, 0.8341, 0.7547, 0.8345, 0.7524, 0.9322, 0.7746, 0.6977, 0.7659, 0.6978, 0.7655, 0.6701, 0.7725, 0.67, 0.7828, 0.6973, 0.7746, 0.6977, 0.7725, 0.67, 0.7791, 0.6697, 0.7902, 0.6967, 0.7828, 0.6973, 0.7791, 0.6697, 0.7851, 0.6692, 0.7964, 0.6959, 0.7902, 0.6967, 0.7851, 0.6692, 0.7901, 0.6686, 0.8327, 0.6967, 0.8264, 0.6959, 0.8327, 0.6686, 0.8378, 0.6692, 0.84, 0.6973, 0.8327, 0.6967, 0.8378, 0.6692, 0.8437, 0.6697, 0.8482, 0.6977, 0.84, 0.6973, 0.8437, 0.6697, 0.8503, 0.67, 0.8569, 0.6978, 0.8482, 0.6977, 0.8503, 0.67, 0.8574, 0.6701, 0.8658, 0.6977, 0.8569, 0.6978, 0.8574, 0.6701, 0.8645, 0.67, 0.8745, 0.6973, 0.8658, 0.6977, 0.8645, 0.67, 0.8715, 0.6697, 0.8826, 0.6967, 0.8745, 0.6973, 0.8715, 0.6697, 0.8781, 0.6692, 0.89, 0.6959, 0.8826, 0.6967, 0.8781, 0.6692, 0.8841, 0.6686, 0.01272, 0.7643, 0.006446, 0.7635, 0.01274, 0.7362, 0.01781, 0.7369, 0.02009, 0.765, 0.01272, 0.7643, 0.01781, 0.7369, 0.02377, 0.7374, 0.02828, 0.7653, 0.02009, 0.765, 0.02377, 0.7374, 0.03039, 0.7377, 0.03696, 0.7655, 0.02828, 0.7653, 0.03039, 0.7377, 0.03741, 0.7378, 0.04582, 0.7653, 0.03696, 0.7655, 0.03741, 0.7378, 0.04457, 0.7377, 0.0545, 0.765, 0.04582, 0.7653, 0.04457, 0.7377, 0.05159, 0.7374, 0.06267, 0.7643, 0.0545, 0.765, 0.05159, 0.7374, 0.05819, 0.7369, 0.07002, 0.7635, 0.06267, 0.7643, 0.05819, 0.7369, 0.06413, 0.7362, 0.9373, 0.6967, 0.93, 0.6959, 0.9359, 0.6686, 0.9418, 0.6692, 0.9455, 0.6973, 0.9373, 0.6967, 0.9418, 0.6692, 0.9484, 0.6697, 0.9542, 0.6977, 0.9455, 0.6973, 0.9484, 0.6697, 0.9554, 0.67, 0.963, 0.6978, 0.9542, 0.6977, 0.9554, 0.67, 0.9626, 0.6701, 0.9717, 0.6977, 0.963, 0.6978, 0.9626, 0.6701, 0.9696, 0.67, 0.9799, 0.6973, 0.9717, 0.6977, 0.9696, 0.67, 0.9762, 0.6697, 0.9873, 0.6967, 0.9799, 0.6973, 0.9762, 0.6697, 0.9822, 0.6692, 0.9936, 0.6959, 0.9873, 0.6967, 0.9822, 0.6692, 0.9873, 0.6686, 0.7402, 0.6967, 0.7329, 0.6959, 0.7388, 0.6686, 0.7447, 0.6692, 0.7484, 0.6973, 0.7402, 0.6967, 0.7447, 0.6692, 0.7513, 0.6697, 0.7571, 0.6977, 0.7484, 0.6973, 0.7513, 0.6697, 0.7583, 0.67, 0.7659, 0.6978, 0.7571, 0.6977, 0.7583, 0.67, 0.7655, 0.6701, 0.7638, 0.9323, 0.7643, 0.8347, 0.7737, 0.8345, 0.7749, 0.9322, 0.04318, 0.3149, 0.02201, 0.2834, 0.05188, 0.2676, 0.06935, 0.2936, 0.7737, 0.8345, 0.7643, 0.8347, 0.7649, 0.768, 0.7736, 0.7679, 0.02201, 0.2834, 0.007432, 0.2484, 0.03984, 0.2387, 0.05188, 0.2676, 0.7826, 0.8341, 0.7737, 0.8345, 0.7736, 0.7679, 0.7818, 0.7675, 0.007432, 0.2484, 1.905e-08, 0.2113, 0.0337, 0.208, 0.03984, 0.2387, 0.7906, 0.8335, 0.7826, 0.8341, 0.7818, 0.7675, 0.7891, 0.7669, 1.905e-08, 0.2113, 1.905e-08, 0.1734, 0.0337, 0.1767, 0.0337, 0.208, 0.7974, 0.8326, 0.7906, 0.8335, 0.7891, 0.7669, 0.7954, 0.7661, 1.905e-08, 0.1734, 0.007432, 0.1362, 0.03984, 0.146, 0.0337, 0.1767, 0.8322, 0.8335, 0.8254, 0.8326, 0.8274, 0.7661, 0.8337, 0.7669, 0.007432, 0.1362, 0.02201, 0.1012, 0.05188, 0.1171, 0.03984, 0.146, 0.8402, 0.8341, 0.8322, 0.8335, 0.8337, 0.7669, 0.8411, 0.7675, 0.02201, 0.1012, 0.04318, 0.06973, 0.06935, 0.09109, 0.05188, 0.1171, 0.8491, 0.8345, 0.8402, 0.8341, 0.8411, 0.7675, 0.8492, 0.7679, 0.04318, 0.06973, 0.07012, 0.04294, 0.0916, 0.06897, 0.06935, 0.09109, 0.8585, 0.8347, 0.8491, 0.8345, 0.8492, 0.7679, 0.8579, 0.768, 0.07012, 0.04294, 0.1018, 0.02189, 0.1178, 0.05159, 0.0916, 0.06897, 0.8681, 0.8345, 0.8585, 0.8347, 0.8579, 0.768, 0.8668, 0.7679, 0.1018, 0.02189, 0.137, 0.007391, 0.1468, 0.03962, 0.1178, 0.05159, 0.8775, 0.8341, 0.8681, 0.8345, 0.8668, 0.7679, 0.8755, 0.7675, 0.137, 0.007391, 0.1744, 1.231e-08, 0.1777, 0.03351, 0.1468, 0.03962, 0.8864, 0.8335, 0.8775, 0.8341, 0.8755, 0.7675, 0.8836, 0.7669, 0.1744, 1.231e-08, 0.2125, 1.231e-08, 0.2091, 0.03351, 0.1777, 0.03351, 0.8944, 0.8326, 0.8864, 0.8335, 0.8836, 0.7669, 0.891, 0.7661, 0.2125, 1.231e-08, 0.2498, 0.007391, 0.24, 0.03962, 0.2091, 0.03351, 0.01229, 0.9011, 0.005491, 0.9002, 0.007464, 0.8337, 0.01374, 0.8345, 0.2498, 0.007391, 0.285, 0.02189, 0.2691, 0.05159, 0.24, 0.03962, 0.02028, 0.9018, 0.01229, 0.9011, 0.01374, 0.8345, 0.02111, 0.8351, 0.285, 0.02189, 0.3167, 0.04294, 0.2952, 0.06897, 0.2691, 0.05159, 0.02916, 0.9022, 0.02028, 0.9018, 0.02111, 0.8351, 0.0293, 0.8355, 0.3167, 0.04294, 0.3436, 0.06973, 0.3175, 0.09109, 0.2952, 0.06897, 0.03858, 0.9023, 0.02916, 0.9022, 0.0293, 0.8355, 0.03798, 0.8356, 0.3436, 0.06973, 0.3648, 0.1012, 0.3349, 0.1171, 0.3175, 0.09109, 0.04818, 0.9022, 0.03858, 0.9023, 0.03798, 0.8356, 0.04684, 0.8355, 0.3648, 0.1012, 0.3794, 0.1362, 0.347, 0.146, 0.3349, 0.1171, 0.05759, 0.9018, 0.04818, 0.9022, 0.04684, 0.8355, 0.05552, 0.8351, 0.3794, 0.1362, 0.3868, 0.1734, 0.3531, 0.1767, 0.347, 0.146, 0.06645, 0.9011, 0.05759, 0.9018, 0.05552, 0.8351, 0.06369, 0.8345, 0.3868, 0.1734, 0.3868, 0.2113, 0.3531, 0.208, 0.3531, 0.1767, 0.07442, 0.9002, 0.06645, 0.9011, 0.06369, 0.8345, 0.07104, 0.8337, 0.3868, 0.2113, 0.3794, 0.2484, 0.347, 0.2386, 0.3531, 0.208, 0.9336, 0.8335, 0.9256, 0.8326, 0.929, 0.7661, 0.9363, 0.7669, 0.3794, 0.2484, 0.3648, 0.2834, 0.3349, 0.2676, 0.347, 0.2386, 0.9424, 0.8341, 0.9336, 0.8335, 0.9363, 0.7669, 0.9445, 0.7675, 0.3648, 0.2834, 0.3436, 0.3149, 0.3175, 0.2936, 0.3349, 0.2676, 0.9518, 0.8345, 0.9424, 0.8341, 0.9445, 0.7675, 0.9532, 0.7679, 0.3436, 0.3149, 0.3167, 0.3417, 0.2952, 0.3157, 0.3175, 0.2936, 0.9614, 0.8347, 0.9518, 0.8345, 0.9532, 0.7679, 0.962, 0.768, 0.3167, 0.3417, 0.285, 0.3628, 0.2691, 0.3331, 0.2952, 0.3157, 0.9708, 0.8345, 0.9614, 0.8347, 0.962, 0.768, 0.9707, 0.7679, 0.285, 0.3628, 0.2498, 0.3773, 0.24, 0.345, 0.2691, 0.3331, 0.9797, 0.8341, 0.9708, 0.8345, 0.9707, 0.7679, 0.9789, 0.7675, 0.2498, 0.3773, 0.2125, 0.3847, 0.2091, 0.3511, 0.24, 0.345, 0.9877, 0.8335, 0.9797, 0.8341, 0.9789, 0.7675, 0.9863, 0.7669, 0.2125, 0.3847, 0.1744, 0.3847, 0.1777, 0.3511, 0.2091, 0.3511, 0.9945, 0.8326, 0.9877, 0.8335, 0.9863, 0.7669, 0.9925, 0.7661, 0.1744, 0.3847, 0.137, 0.3773, 0.1468, 0.345, 0.1777, 0.3511, 0.7364, 0.8335, 0.7285, 0.8326, 0.7318, 0.7661, 0.7392, 0.7669, 0.137, 0.3773, 0.1018, 0.3628, 0.1178, 0.3331, 0.1468, 0.345, 0.7453, 0.8341, 0.7364, 0.8335, 0.7392, 0.7669, 0.7474, 0.7675, 0.1018, 0.3628, 0.07012, 0.3417, 0.0916, 0.3157, 0.1178, 0.3331, 0.7547, 0.8345, 0.7453, 0.8341, 0.7474, 0.7675, 0.7561, 0.7679, 0.07012, 0.3417, 0.04318, 0.3149, 0.06935, 0.2936, 0.0916, 0.3157, 0.7643, 0.8347, 0.7547, 0.8345, 0.7561, 0.7679, 0.7649, 0.768, 0.5362, 0.4415, 0.572, 0.4415, 0.5732, 0.5074, 0.5351, 0.5074, 0.5011, 0.4405, 0.5362, 0.4415, 0.5351, 0.5074, 0.4977, 0.5063, 0.4681, 0.4385, 0.5011, 0.4405, 0.4977, 0.5063, 0.4625, 0.5042, 0.4383, 0.4356, 0.4681, 0.4385, 0.4625, 0.5042, 0.4308, 0.5011, 0.413, 0.4319, 0.4383, 0.4356, 0.4308, 0.5011, 0.4039, 0.4972, 0.9307, 0.4325, 0.9605, 0.4296, 0.968, 0.4952, 0.9363, 0.4983, 0.8977, 0.4345, 0.9307, 0.4325, 0.9363, 0.4983, 0.9011, 0.5004, 0.8626, 0.4355, 0.8977, 0.4345, 0.9011, 0.5004, 0.8637, 0.5015, 0.8268, 0.4355, 0.8626, 0.4355, 0.8637, 0.5015, 0.8256, 0.5015, 0.7917, 0.4345, 0.8268, 0.4355, 0.8256, 0.5015, 0.7883, 0.5004, 0.7586, 0.4325, 0.7917, 0.4345, 0.7883, 0.5004, 0.7531, 0.4983, 0.7289, 0.4296, 0.7586, 0.4325, 0.7531, 0.4983, 0.7214, 0.4952, 0.9307, 0.09824, 0.9605, 0.09534, 0.968, 0.1609, 0.9363, 0.164, 0.8977, 0.1002, 0.9307, 0.09824, 0.9363, 0.164, 0.9011, 0.1661, 0.8626, 0.1012, 0.8977, 0.1002, 0.9011, 0.1661, 0.8637, 0.1672, 0.8268, 0.1012, 0.8626, 0.1012, 0.8637, 0.1672, 0.8256, 0.1672, 0.7917, 0.1002, 0.8268, 0.1012, 0.8256, 0.1672, 0.7883, 0.1661, 0.7586, 0.09824, 0.7917, 0.1002, 0.7883, 0.1661, 0.7531, 0.164, 0.7289, 0.09534, 0.7586, 0.09824, 0.7531, 0.164, 0.7214, 0.1609, 0.6699, 0.09833, 0.6952, 0.09464, 0.7043, 0.16, 0.6774, 0.1639, 0.6401, 0.1012, 0.6699, 0.09833, 0.6774, 0.1639, 0.6457, 0.167, 0.6071, 0.1032, 0.6401, 0.1012, 0.6457, 0.167, 0.6105, 0.1691, 0.572, 0.1042, 0.6071, 0.1032, 0.6105, 0.1691, 0.5732, 0.1702, 0.5362, 0.1042, 0.572, 0.1042, 0.5732, 0.1702, 0.5351, 0.1702, 0.5011, 0.1032, 0.5362, 0.1042, 0.5351, 0.1702, 0.4977, 0.1691, 0.4681, 0.1012, 0.5011, 0.1032, 0.4977, 0.1691, 0.4625, 0.167, 0.4383, 0.09833, 0.4681, 0.1012, 0.4625, 0.167, 0.4308, 0.1639, 0.413, 0.09464, 0.4383, 0.09833, 0.4308, 0.1639, 0.4039, 0.16, 0.6699, 0.4356, 0.6952, 0.4319, 0.7043, 0.4972, 0.6774, 0.5011, 0.6401, 0.4385, 0.6699, 0.4356, 0.6774, 0.5011, 0.6457, 0.5042, 0.6071, 0.4405, 0.6401, 0.4385, 0.6457, 0.5042, 0.6105, 0.5063, 0.572, 0.4415, 0.6071, 0.4405, 0.6105, 0.5063, 0.5732, 0.5074, 0.4933, 0.8151, 0.4933, 0.8264, 0.4039, 0.8352, 0.4039, 0.8064, 0.4955, 0.8041, 0.4933, 0.8151, 0.4039, 0.8064, 0.4095, 0.7781, 0.4999, 0.7936, 0.4955, 0.8041, 0.4095, 0.7781, 0.4206, 0.7515, 0.5062, 0.7842, 0.4999, 0.7936, 0.4206, 0.7515, 0.4367, 0.7275, 0.5142, 0.7763, 0.5062, 0.7842, 0.4367, 0.7275, 0.4572, 0.7072, 0.5236, 0.77, 0.5142, 0.7763, 0.4572, 0.7072, 0.4813, 0.6912, 0.5341, 0.7657, 0.5236, 0.77, 0.4813, 0.6912, 0.508, 0.6802, 0.5453, 0.7635, 0.5341, 0.7657, 0.508, 0.6802, 0.5365, 0.6745, 0.5566, 0.7635, 0.5453, 0.7635, 0.5365, 0.6745, 0.5654, 0.6745, 0.5677, 0.7657, 0.5566, 0.7635, 0.5654, 0.6745, 0.5938, 0.6802, 0.5782, 0.77, 0.5677, 0.7657, 0.5938, 0.6802, 0.6206, 0.6912, 0.5877, 0.7763, 0.5782, 0.77, 0.6206, 0.6912, 0.6447, 0.7072, 0.5957, 0.7842, 0.5877, 0.7763, 0.6447, 0.7072, 0.6652, 0.7275, 0.602, 0.7936, 0.5957, 0.7842, 0.6652, 0.7275, 0.6813, 0.7515, 0.6063, 0.8041, 0.602, 0.7936, 0.6813, 0.7515, 0.6923, 0.7781, 0.6086, 0.8151, 0.6063, 0.8041, 0.6923, 0.7781, 0.698, 0.8064, 0.6086, 0.8264, 0.6086, 0.8151, 0.698, 0.8064, 0.698, 0.8352, 0.6063, 0.8375, 0.6086, 0.8264, 0.698, 0.8352, 0.6923, 0.8634, 0.602, 0.8479, 0.6063, 0.8375, 0.6923, 0.8634, 0.6813, 0.89, 0.5957, 0.8573, 0.602, 0.8479, 0.6813, 0.89, 0.6652, 0.914, 0.5877, 0.8653, 0.5957, 0.8573, 0.6652, 0.914, 0.6447, 0.9344, 0.5782, 0.8715, 0.5877, 0.8653, 0.6447, 0.9344, 0.6206, 0.9504, 0.5677, 0.8759, 0.5782, 0.8715, 0.6206, 0.9504, 0.5938, 0.9614, 0.5566, 0.8781, 0.5677, 0.8759, 0.5938, 0.9614, 0.5654, 0.967, 0.5453, 0.8781, 0.5566, 0.8781, 0.5654, 0.967, 0.5365, 0.967, 0.5341, 0.8759, 0.5453, 0.8781, 0.5365, 0.967, 0.508, 0.9614, 0.5236, 0.8715, 0.5341, 0.8759, 0.508, 0.9614, 0.4813, 0.9504, 0.5142, 0.8653, 0.5236, 0.8715, 0.4813, 0.9504, 0.4572, 0.9344, 0.5062, 0.8573, 0.5142, 0.8653, 0.4572, 0.9344, 0.4367, 0.914, 0.4999, 0.8479, 0.5062, 0.8573, 0.4367, 0.914, 0.4206, 0.89, 0.4955, 0.8375, 0.4999, 0.8479, 0.4206, 0.89, 0.4095, 0.8634, 0.4933, 0.8264, 0.4955, 0.8375, 0.4095, 0.8634, 0.4039, 0.8352, 0.5732, 0.6576, 0.5732, 0.5074, 0.6105, 0.5063, 0.6105, 0.6565])
me_cylinder.materials.append(mat_material_002)
me_cylinder.materials.append(mat_material_003)
me_cylinder.materials.append(mat_material_004)
me_cylinder.update()

# ---- objects
ob_cylinder = bpy.data.objects.new('Cylinder', me_cylinder)

# ---- transforms, parenting, visibility, modifiers, constraints
ob_cylinder.location = (0.0, 0.0, 0.1247)
ob_cylinder.scale = (0.1018, 0.1018, 0.1251)

# ---- collection membership
col_collection.objects.link(ob_cylinder)

# ---- scene / render settings (as saved in the file)
scene.frame_start = 1; scene.frame_end = 250; scene.frame_set(1)
scene.render.engine = 'BLENDER_EEVEE_NEXT'
bpy.context.view_layer.update()

# ---- added for rendering (the .blend has no active camera and no usable light): camera, sun
cam_auto = bpy.data.cameras.new('AutoCamera')
cam_auto.lens = 50.0
cam_auto.sensor_width = 36.0
cam_auto.clip_end = 1000.0
ob_auto_camera = bpy.data.objects.new('AutoCamera', cam_auto)
scene.collection.objects.link(ob_auto_camera)
ob_auto_camera.location = (0.464308, -0.55717, 0.57653)
ob_auto_camera.rotation_euler = (1.09748, -7.21219e-08, 0.694738)
scene.camera = ob_auto_camera
light_auto_sun = bpy.data.lights.new('AutoSun', 'SUN')
light_auto_sun.energy = 3.0
light_auto_sun.angle = 0.0523599
ob_auto_sun = bpy.data.objects.new('AutoSun', light_auto_sun)
scene.collection.objects.link(ob_auto_sun)
ob_auto_sun.rotation_euler = (0.872665, 0.174533, 0.523599)
bpy.context.view_layer.update()
